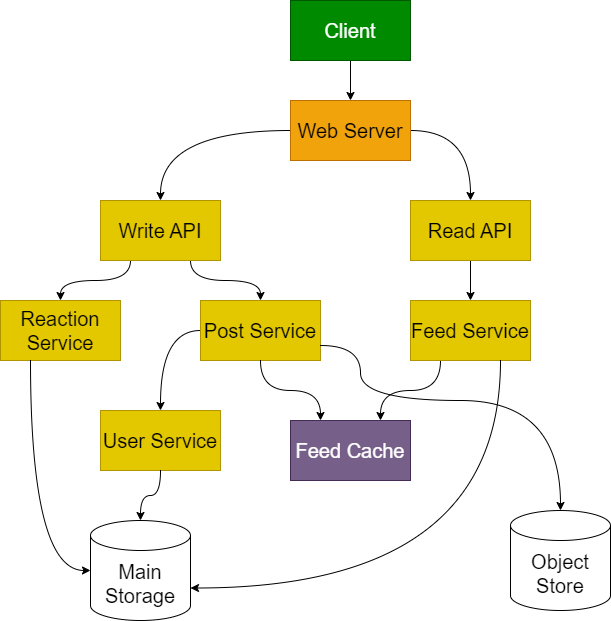

The diagram above was exported from draw.io. Its source (the exported page's mxGraphModel, read from the mxfile embedded in the PNG):
<mxGraphModel dx="1562" dy="957" grid="1" gridSize="10" guides="1" tooltips="1" connect="1" arrows="1" fold="1" page="1" pageScale="1" pageWidth="827" pageHeight="1169" math="0" shadow="0">
  <root>
    <mxCell id="0" />
    <mxCell id="1" parent="0" />
    <mxCell id="yM8Tq4fXj_fgESCg39oE-15" style="edgeStyle=orthogonalEdgeStyle;rounded=0;orthogonalLoop=1;jettySize=auto;html=1;exitX=0.5;exitY=1;exitDx=0;exitDy=0;entryX=0.5;entryY=0;entryDx=0;entryDy=0;" edge="1" parent="1" source="yM8Tq4fXj_fgESCg39oE-1" target="yM8Tq4fXj_fgESCg39oE-2">
      <mxGeometry relative="1" as="geometry" />
    </mxCell>
    <mxCell id="yM8Tq4fXj_fgESCg39oE-1" value="&lt;font style=&quot;font-size: 20px;&quot;&gt;Client&lt;/font&gt;" style="rounded=0;whiteSpace=wrap;html=1;fillColor=#008a00;fontColor=#ffffff;strokeColor=#005700;" vertex="1" parent="1">
      <mxGeometry x="340" y="60" width="120" height="60" as="geometry" />
    </mxCell>
    <mxCell id="yM8Tq4fXj_fgESCg39oE-16" style="edgeStyle=orthogonalEdgeStyle;rounded=0;orthogonalLoop=1;jettySize=auto;html=1;exitX=1;exitY=0.5;exitDx=0;exitDy=0;entryX=0.5;entryY=0;entryDx=0;entryDy=0;curved=1;" edge="1" parent="1" source="yM8Tq4fXj_fgESCg39oE-2" target="yM8Tq4fXj_fgESCg39oE-3">
      <mxGeometry relative="1" as="geometry" />
    </mxCell>
    <mxCell id="yM8Tq4fXj_fgESCg39oE-17" style="edgeStyle=orthogonalEdgeStyle;rounded=0;orthogonalLoop=1;jettySize=auto;html=1;exitX=0;exitY=0.5;exitDx=0;exitDy=0;entryX=0.5;entryY=0;entryDx=0;entryDy=0;curved=1;" edge="1" parent="1" source="yM8Tq4fXj_fgESCg39oE-2" target="yM8Tq4fXj_fgESCg39oE-4">
      <mxGeometry relative="1" as="geometry" />
    </mxCell>
    <mxCell id="yM8Tq4fXj_fgESCg39oE-2" value="&lt;font style=&quot;font-size: 20px;&quot;&gt;Web Server&lt;/font&gt;" style="rounded=0;whiteSpace=wrap;html=1;fillColor=#f0a30a;fontColor=#000000;strokeColor=#BD7000;" vertex="1" parent="1">
      <mxGeometry x="340" y="160" width="120" height="60" as="geometry" />
    </mxCell>
    <mxCell id="yM8Tq4fXj_fgESCg39oE-29" style="edgeStyle=orthogonalEdgeStyle;rounded=0;orthogonalLoop=1;jettySize=auto;html=1;exitX=0.5;exitY=1;exitDx=0;exitDy=0;entryX=0.5;entryY=0;entryDx=0;entryDy=0;" edge="1" parent="1" source="yM8Tq4fXj_fgESCg39oE-3" target="yM8Tq4fXj_fgESCg39oE-8">
      <mxGeometry relative="1" as="geometry" />
    </mxCell>
    <mxCell id="yM8Tq4fXj_fgESCg39oE-3" value="&lt;font style=&quot;font-size: 20px;&quot;&gt;Read API&lt;/font&gt;" style="rounded=0;whiteSpace=wrap;html=1;fillColor=#e3c800;fontColor=#000000;strokeColor=#B09500;" vertex="1" parent="1">
      <mxGeometry x="460" y="260" width="120" height="60" as="geometry" />
    </mxCell>
    <mxCell id="yM8Tq4fXj_fgESCg39oE-18" style="edgeStyle=orthogonalEdgeStyle;rounded=0;orthogonalLoop=1;jettySize=auto;html=1;exitX=0.75;exitY=1;exitDx=0;exitDy=0;entryX=0.5;entryY=0;entryDx=0;entryDy=0;curved=1;" edge="1" parent="1" source="yM8Tq4fXj_fgESCg39oE-4" target="yM8Tq4fXj_fgESCg39oE-6">
      <mxGeometry relative="1" as="geometry" />
    </mxCell>
    <mxCell id="yM8Tq4fXj_fgESCg39oE-36" style="edgeStyle=orthogonalEdgeStyle;rounded=0;orthogonalLoop=1;jettySize=auto;html=1;exitX=0.25;exitY=1;exitDx=0;exitDy=0;entryX=0.5;entryY=0;entryDx=0;entryDy=0;curved=1;" edge="1" parent="1" source="yM8Tq4fXj_fgESCg39oE-4" target="yM8Tq4fXj_fgESCg39oE-34">
      <mxGeometry relative="1" as="geometry" />
    </mxCell>
    <mxCell id="yM8Tq4fXj_fgESCg39oE-4" value="&lt;font style=&quot;font-size: 20px;&quot;&gt;Write API&lt;/font&gt;" style="rounded=0;whiteSpace=wrap;html=1;fillColor=#e3c800;fontColor=#000000;strokeColor=#B09500;" vertex="1" parent="1">
      <mxGeometry x="150" y="260" width="120" height="60" as="geometry" />
    </mxCell>
    <mxCell id="yM8Tq4fXj_fgESCg39oE-38" style="edgeStyle=orthogonalEdgeStyle;rounded=0;orthogonalLoop=1;jettySize=auto;html=1;exitX=0;exitY=0.5;exitDx=0;exitDy=0;entryX=0.5;entryY=0;entryDx=0;entryDy=0;curved=1;" edge="1" parent="1" source="yM8Tq4fXj_fgESCg39oE-6" target="yM8Tq4fXj_fgESCg39oE-7">
      <mxGeometry relative="1" as="geometry" />
    </mxCell>
    <mxCell id="yM8Tq4fXj_fgESCg39oE-6" value="&lt;font style=&quot;font-size: 20px;&quot;&gt;Post Service&lt;/font&gt;" style="rounded=0;whiteSpace=wrap;html=1;fillColor=#e3c800;fontColor=#000000;strokeColor=#B09500;" vertex="1" parent="1">
      <mxGeometry x="250" y="360" width="120" height="60" as="geometry" />
    </mxCell>
    <mxCell id="yM8Tq4fXj_fgESCg39oE-7" value="&lt;font style=&quot;font-size: 20px;&quot;&gt;User Service&lt;/font&gt;" style="rounded=0;whiteSpace=wrap;html=1;fillColor=#e3c800;fontColor=#000000;strokeColor=#B09500;" vertex="1" parent="1">
      <mxGeometry x="150" y="470" width="120" height="60" as="geometry" />
    </mxCell>
    <mxCell id="yM8Tq4fXj_fgESCg39oE-28" style="edgeStyle=orthogonalEdgeStyle;rounded=0;orthogonalLoop=1;jettySize=auto;html=1;exitX=0.25;exitY=1;exitDx=0;exitDy=0;entryX=0.75;entryY=0;entryDx=0;entryDy=0;curved=1;" edge="1" parent="1" source="yM8Tq4fXj_fgESCg39oE-8" target="yM8Tq4fXj_fgESCg39oE-12">
      <mxGeometry relative="1" as="geometry" />
    </mxCell>
    <mxCell id="yM8Tq4fXj_fgESCg39oE-8" value="&lt;font style=&quot;font-size: 20px;&quot;&gt;Feed Service&lt;/font&gt;" style="rounded=0;whiteSpace=wrap;html=1;fillColor=#e3c800;fontColor=#000000;strokeColor=#B09500;" vertex="1" parent="1">
      <mxGeometry x="460" y="360" width="120" height="60" as="geometry" />
    </mxCell>
    <mxCell id="yM8Tq4fXj_fgESCg39oE-9" value="&lt;font style=&quot;font-size: 20px;&quot;&gt;Main Storage&lt;/font&gt;" style="shape=cylinder3;whiteSpace=wrap;html=1;boundedLbl=1;backgroundOutline=1;size=15;" vertex="1" parent="1">
      <mxGeometry x="140" y="580" width="100" height="100" as="geometry" />
    </mxCell>
    <mxCell id="yM8Tq4fXj_fgESCg39oE-10" value="&lt;font style=&quot;font-size: 20px;&quot;&gt;Object Store&lt;/font&gt;" style="shape=cylinder3;whiteSpace=wrap;html=1;boundedLbl=1;backgroundOutline=1;size=15;" vertex="1" parent="1">
      <mxGeometry x="560" y="570" width="100" height="100" as="geometry" />
    </mxCell>
    <mxCell id="yM8Tq4fXj_fgESCg39oE-12" value="&lt;font style=&quot;font-size: 20px;&quot;&gt;Feed Cache&lt;/font&gt;" style="rounded=0;whiteSpace=wrap;html=1;fillColor=#76608a;fontColor=#ffffff;strokeColor=#432D57;" vertex="1" parent="1">
      <mxGeometry x="340" y="480" width="120" height="60" as="geometry" />
    </mxCell>
    <mxCell id="yM8Tq4fXj_fgESCg39oE-26" value="" style="endArrow=classic;html=1;rounded=0;exitX=0.5;exitY=1;exitDx=0;exitDy=0;entryX=0.25;entryY=0;entryDx=0;entryDy=0;edgeStyle=orthogonalEdgeStyle;curved=1;" edge="1" parent="1" source="yM8Tq4fXj_fgESCg39oE-6" target="yM8Tq4fXj_fgESCg39oE-12">
      <mxGeometry width="50" height="50" relative="1" as="geometry">
        <mxPoint x="620" y="380" as="sourcePoint" />
        <mxPoint x="670" y="330" as="targetPoint" />
      </mxGeometry>
    </mxCell>
    <mxCell id="yM8Tq4fXj_fgESCg39oE-34" value="&lt;font style=&quot;font-size: 20px;&quot;&gt;Reaction Service&lt;/font&gt;" style="rounded=0;whiteSpace=wrap;html=1;fillColor=#e3c800;fontColor=#000000;strokeColor=#B09500;" vertex="1" parent="1">
      <mxGeometry x="50" y="360" width="120" height="60" as="geometry" />
    </mxCell>
    <mxCell id="yM8Tq4fXj_fgESCg39oE-37" style="edgeStyle=orthogonalEdgeStyle;rounded=0;orthogonalLoop=1;jettySize=auto;html=1;exitX=0.25;exitY=1;exitDx=0;exitDy=0;entryX=0;entryY=0.5;entryDx=0;entryDy=0;entryPerimeter=0;curved=1;" edge="1" parent="1" source="yM8Tq4fXj_fgESCg39oE-34" target="yM8Tq4fXj_fgESCg39oE-9">
      <mxGeometry relative="1" as="geometry" />
    </mxCell>
    <mxCell id="yM8Tq4fXj_fgESCg39oE-39" style="edgeStyle=orthogonalEdgeStyle;rounded=0;orthogonalLoop=1;jettySize=auto;html=1;exitX=0.5;exitY=1;exitDx=0;exitDy=0;entryX=0.5;entryY=0;entryDx=0;entryDy=0;entryPerimeter=0;curved=1;" edge="1" parent="1" source="yM8Tq4fXj_fgESCg39oE-7" target="yM8Tq4fXj_fgESCg39oE-9">
      <mxGeometry relative="1" as="geometry" />
    </mxCell>
    <mxCell id="yM8Tq4fXj_fgESCg39oE-41" style="edgeStyle=orthogonalEdgeStyle;rounded=0;orthogonalLoop=1;jettySize=auto;html=1;exitX=0.75;exitY=1;exitDx=0;exitDy=0;entryX=1;entryY=0;entryDx=0;entryDy=67.5;entryPerimeter=0;curved=1;" edge="1" parent="1" source="yM8Tq4fXj_fgESCg39oE-8" target="yM8Tq4fXj_fgESCg39oE-9">
      <mxGeometry relative="1" as="geometry" />
    </mxCell>
    <mxCell id="yM8Tq4fXj_fgESCg39oE-42" style="edgeStyle=orthogonalEdgeStyle;rounded=0;orthogonalLoop=1;jettySize=auto;html=1;exitX=1;exitY=0.75;exitDx=0;exitDy=0;entryX=0.5;entryY=0;entryDx=0;entryDy=0;entryPerimeter=0;curved=1;" edge="1" parent="1" source="yM8Tq4fXj_fgESCg39oE-6" target="yM8Tq4fXj_fgESCg39oE-10">
      <mxGeometry relative="1" as="geometry">
        <Array as="points">
          <mxPoint x="410" y="405" />
          <mxPoint x="410" y="460" />
          <mxPoint x="610" y="460" />
        </Array>
      </mxGeometry>
    </mxCell>
  </root>
</mxGraphModel>